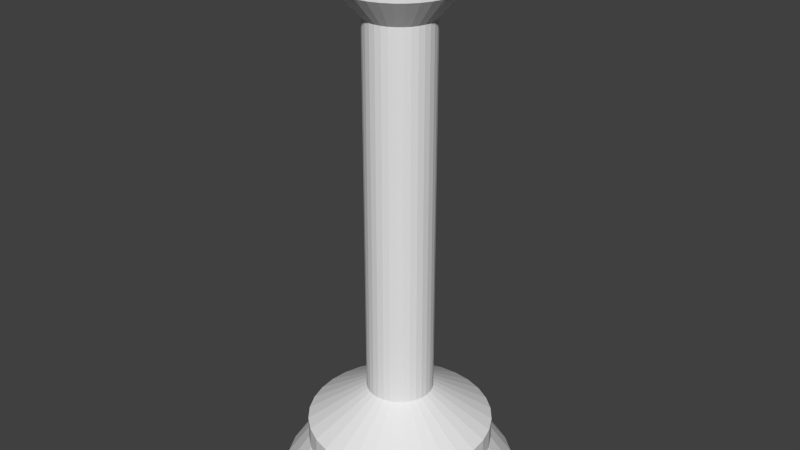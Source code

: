 # Source: lantaarnpaal.blend  (saved by Blender 2.71.0; exported with 4.5.12 LTS)
import bpy
from mathutils import Matrix  # noqa: F401  (used for matrix-valued properties, if any)

bpy.ops.wm.read_factory_settings(use_empty=True)
scene = bpy.context.scene
scene.name = 'Scene'

# ---- collections
col_collection_1 = bpy.data.collections.new('Collection 1'); scene.collection.children.link(col_collection_1)

# ---- world
world_world = bpy.data.worlds.new('World'); scene.world = world_world
world_world.color = (0.05088, 0.05088, 0.05088)
world_world.use_sun_shadow = False
world_world.sun_shadow_jitter_overblur = 0.0
world_world.cycles.sampling_method = 'MANUAL'
world_world.cycles.sample_map_resolution = 256

# ---- meshes
me_circle = bpy.data.meshes.new('Circle')
me_circle.from_pydata([(0.0, 1.0, 0.0), (-0.1951, 0.9808, 0.0), (-0.3827, 0.9239, 0.0), (-0.5556, 0.8315, 0.0), (-0.7071, 0.7071, 0.0), (-0.8315, 0.5556, 0.0), (-0.9239, 0.3827, 0.0), (-0.9808, 0.1951, 0.0), (-1.0, 7.55e-08, 0.0), (-0.9808, -0.1951, 0.0), (-0.9239, -0.3827, 0.0), (-0.8315, -0.5556, 0.0), (-0.7071, -0.7071, 0.0), (-0.5556, -0.8315, 0.0), (-0.3827, -0.9239, 0.0), (-0.1951, -0.9808, 0.0), (3.258e-07, -1.0, 0.0), (0.1951, -0.9808, 0.0), (0.3827, -0.9239, 0.0), (0.5556, -0.8315, 0.0), (0.7071, -0.7071, 0.0), (0.8315, -0.5556, 0.0), (0.9239, -0.3827, 0.0), (0.9808, -0.1951, 0.0), (1.0, 9.656e-07, 0.0), (0.9808, 0.1951, 0.0), (0.9239, 0.3827, 0.0), (0.8315, 0.5556, 0.0), (0.7071, 0.7071, 0.0), (0.5556, 0.8315, 0.0), (0.3827, 0.9239, 0.0), (0.1951, 0.9808, 0.0), (-2.424e-08, 0.7959, 0.2927), (-0.1553, 0.7806, 0.2927), (-0.3046, 0.7353, 0.2927), (-0.4422, 0.6617, 0.2927), (-0.5628, 0.5628, 0.2927), (-0.6617, 0.4422, 0.2927), (-0.7353, 0.3046, 0.2927), (-0.7806, 0.1553, 0.2927), (-0.7959, 1.183e-07, 0.2927), (-0.7806, -0.1553, 0.2927), (-0.7353, -0.3046, 0.2927), (-0.6617, -0.4422, 0.2927), (-0.5628, -0.5628, 0.2927), (-0.4422, -0.6617, 0.2927), (-0.3046, -0.7353, 0.2927), (-0.1553, -0.7806, 0.2927), (2.351e-07, -0.7959, 0.2927), (0.1553, -0.7806, 0.2927), (0.3046, -0.7353, 0.2927), (0.4422, -0.6617, 0.2927), (0.5628, -0.5628, 0.2927), (0.6617, -0.4422, 0.2927), (0.7353, -0.3046, 0.2927), (0.7806, -0.1553, 0.2927), (0.7959, 8.267e-07, 0.2927), (0.7806, 0.1553, 0.2927), (0.7353, 0.3046, 0.2927), (0.6617, 0.4422, 0.2927), (0.5628, 0.5628, 0.2927), (0.4422, 0.6617, 0.2927), (0.3046, 0.7353, 0.2927), (0.1553, 0.7806, 0.2927), (-2.424e-08, 0.7959, 0.4872), (-0.1553, 0.7806, 0.4872), (-0.3046, 0.7353, 0.4872), (-0.4422, 0.6617, 0.4872), (-0.5628, 0.5628, 0.4872), (-0.6617, 0.4422, 0.4872), (-0.7353, 0.3046, 0.4872), (-0.7806, 0.1553, 0.4872), (-0.7959, 1.183e-07, 0.4872), (-0.7806, -0.1553, 0.4872), (-0.7353, -0.3046, 0.4872), (-0.6617, -0.4422, 0.4872), (-0.5628, -0.5628, 0.4872), (-0.4422, -0.6617, 0.4872), (-0.3046, -0.7353, 0.4872), (-0.1553, -0.7806, 0.4872), (2.351e-07, -0.7959, 0.4872), (0.1553, -0.7806, 0.4872), (0.3046, -0.7353, 0.4872), (0.4422, -0.6617, 0.4872), (0.5628, -0.5628, 0.4872), (0.6617, -0.4422, 0.4872), (0.7353, -0.3046, 0.4872), (0.7806, -0.1553, 0.4872), (0.7959, 8.267e-07, 0.4872), (0.7806, 0.1553, 0.4872), (0.7353, 0.3046, 0.4872), (0.6617, 0.4422, 0.4872), (0.5628, 0.5628, 0.4872), (0.4422, 0.6617, 0.4872), (0.3046, 0.7353, 0.4872), (0.1553, 0.7806, 0.4872), (-6.762e-08, 0.2859, 0.8068), (-0.05579, 0.2805, 0.8068), (-0.1094, 0.2642, 0.8068), (-0.1589, 0.2378, 0.8068), (-0.2022, 0.2022, 0.8068), (-0.2378, 0.1589, 0.8068), (-0.2642, 0.1094, 0.8068), (-0.2805, 0.05579, 0.8068), (-0.2859, 2.454e-07, 0.8068), (-0.2805, -0.05578, 0.8068), (-0.2642, -0.1094, 0.8068), (-0.2378, -0.1589, 0.8068), (-0.2022, -0.2022, 0.8068), (-0.1589, -0.2378, 0.8068), (-0.1094, -0.2642, 0.8068), (-0.05579, -0.2805, 0.8068), (2.555e-08, -0.2859, 0.8068), (0.05579, -0.2805, 0.8068), (0.1094, -0.2642, 0.8068), (0.1589, -0.2378, 0.8068), (0.2022, -0.2022, 0.8068), (0.2378, -0.1589, 0.8068), (0.2642, -0.1094, 0.8068), (0.2805, -0.05578, 0.8068), (0.2859, 4.999e-07, 0.8068), (0.2805, 0.05579, 0.8068), (0.2642, 0.1094, 0.8068), (0.2378, 0.1589, 0.8068), (0.2022, 0.2022, 0.8068), (0.1589, 0.2378, 0.8068), (0.1094, 0.2642, 0.8068), (0.05578, 0.2805, 0.8068), (-6.762e-08, 0.2859, 0.8068), (-0.05579, 0.2805, 0.8068), (-0.1094, 0.2642, 0.8068), (-0.1589, 0.2378, 0.8068), (-0.2022, 0.2022, 0.8068), (-0.2378, 0.1589, 0.8068), (-0.2642, 0.1094, 0.8068), (-0.2805, 0.05579, 0.8068), (-0.2859, 2.454e-07, 0.8068), (-0.2805, -0.05578, 0.8068), (-0.2642, -0.1094, 0.8068), (-0.2378, -0.1589, 0.8068), (-0.2022, -0.2022, 0.8068), (-0.1589, -0.2378, 0.8068), (-0.1094, -0.2642, 0.8068), (-0.05579, -0.2805, 0.8068), (2.555e-08, -0.2859, 0.8068), (0.05579, -0.2805, 0.8068), (0.1094, -0.2642, 0.8068), (0.1589, -0.2378, 0.8068), (0.2022, -0.2022, 0.8068), (0.2378, -0.1589, 0.8068), (0.2642, -0.1094, 0.8068), (0.2805, -0.05578, 0.8068), (0.2859, 4.999e-07, 0.8068), (0.2805, 0.05579, 0.8068), (0.2642, 0.1094, 0.8068), (0.2378, 0.1589, 0.8068), (0.2022, 0.2022, 0.8068), (0.1589, 0.2378, 0.8068), (0.1094, 0.2642, 0.8068), (0.05578, 0.2805, 0.8068), (1.088e-07, 0.2859, 4.029), (-0.05579, 0.2805, 4.029), (-0.1094, 0.2642, 4.029), (-0.1589, 0.2378, 4.029), (-0.2022, 0.2022, 4.029), (-0.2378, 0.1589, 4.029), (-0.2642, 0.1094, 4.029), (-0.2805, 0.05579, 4.029), (-0.2859, 2.454e-07, 4.029), (-0.2805, -0.05578, 4.029), (-0.2642, -0.1094, 4.029), (-0.2378, -0.1589, 4.029), (-0.2022, -0.2022, 4.029), (-0.1589, -0.2378, 4.029), (-0.1094, -0.2642, 4.029), (-0.05578, -0.2805, 4.029), (2.019e-07, -0.2859, 4.029), (0.05579, -0.2805, 4.029), (0.1094, -0.2642, 4.029), (0.1589, -0.2378, 4.029), (0.2022, -0.2022, 4.029), (0.2378, -0.1589, 4.029), (0.2642, -0.1094, 4.029), (0.2805, -0.05578, 4.029), (0.2859, 4.999e-07, 4.029), (0.2805, 0.05579, 4.029), (0.2642, 0.1094, 4.029), (0.2378, 0.1589, 4.029), (0.2022, 0.2022, 4.029), (0.1589, 0.2378, 4.029), (0.1094, 0.2642, 4.029), (0.05578, 0.2805, 4.029), (7.604e-08, 0.4922, 4.257), (-0.09603, 0.4828, 4.257), (-0.1884, 0.4548, 4.257), (-0.2735, 0.4093, 4.257), (-0.3481, 0.3481, 4.257), (-0.4093, 0.2735, 4.257), (-0.4548, 0.1884, 4.257), (-0.4828, 0.09603, 4.257), (-0.4922, 2.007e-07, 4.257), (-0.4828, -0.09603, 4.257), (-0.4548, -0.1884, 4.257), (-0.4093, -0.2735, 4.257), (-0.3481, -0.3481, 4.257), (-0.2735, -0.4093, 4.257), (-0.1884, -0.4548, 4.257), (-0.09603, -0.4828, 4.257), (2.364e-07, -0.4922, 4.257), (0.09603, -0.4828, 4.257), (0.1884, -0.4548, 4.257), (0.2735, -0.4093, 4.257), (0.3481, -0.3481, 4.257), (0.4093, -0.2735, 4.257), (0.4548, -0.1884, 4.257), (0.4828, -0.09603, 4.257), (0.4922, 6.388e-07, 4.257), (0.4828, 0.09603, 4.257), (0.4548, 0.1884, 4.257), (0.4093, 0.2735, 4.257), (0.3481, 0.3481, 4.257), (0.2735, 0.4093, 4.257), (0.1884, 0.4548, 4.257), (0.09603, 0.4828, 4.257), (7.073e-08, 0.4922, 4.334), (-0.09603, 0.4828, 4.334), (-0.1884, 0.4548, 4.334), (-0.2735, 0.4093, 4.334), (-0.3481, 0.3481, 4.334), (-0.4093, 0.2735, 4.334), (-0.4548, 0.1884, 4.334), (-0.4828, 0.09603, 4.334), (-0.4922, 2.007e-07, 4.334), (-0.4828, -0.09603, 4.334), (-0.4548, -0.1884, 4.334), (-0.4093, -0.2735, 4.334), (-0.3481, -0.3481, 4.334), (-0.2735, -0.4093, 4.334), (-0.1884, -0.4548, 4.334), (-0.09603, -0.4828, 4.334), (2.311e-07, -0.4922, 4.334), (0.09603, -0.4828, 4.334), (0.1884, -0.4548, 4.334), (0.2735, -0.4093, 4.334), (0.3481, -0.3481, 4.334), (0.4093, -0.2735, 4.334), (0.4548, -0.1884, 4.334), (0.4828, -0.09603, 4.334), (0.4922, 6.388e-07, 4.334), (0.4828, 0.09603, 4.334), (0.4548, 0.1884, 4.334), (0.4093, 0.2735, 4.334), (0.3481, 0.3481, 4.334), (0.2735, 0.4093, 4.334), (0.1884, 0.4548, 4.334), (0.09603, 0.4828, 4.334), (3.232e-08, 0.06848, 4.33), (-0.01336, 0.06716, 4.33), (-0.02621, 0.06327, 4.33), (-0.03804, 0.05694, 4.33), (-0.04842, 0.04842, 4.33), (-0.05694, 0.03804, 4.33), (-0.06326, 0.02621, 4.33), (-0.06716, 0.01336, 4.33), (-0.06848, 2.957e-07, 4.33), (-0.06716, -0.01336, 4.33), (-0.06326, -0.0262, 4.33), (-0.05694, -0.03804, 4.33), (-0.04842, -0.04842, 4.33), (-0.03804, -0.05694, 4.33), (-0.02621, -0.06326, 4.33), (-0.01336, -0.06716, 4.33), (5.464e-08, -0.06848, 4.33), (0.01336, -0.06716, 4.33), (0.02621, -0.06326, 4.33), (0.03804, -0.05694, 4.33), (0.04842, -0.04842, 4.33), (0.05694, -0.03804, 4.33), (0.06327, -0.0262, 4.33), (0.06716, -0.01336, 4.33), (0.06848, 3.567e-07, 4.33), (0.06716, 0.01336, 4.33), (0.06326, 0.02621, 4.33), (0.05694, 0.03804, 4.33), (0.04842, 0.04842, 4.33), (0.03804, 0.05694, 4.33), (0.02621, 0.06327, 4.33), (0.01336, 0.06716, 4.33), (2.667e-09, 0.06848, 4.408), (-0.01336, 0.06716, 4.408), (-0.02621, 0.06327, 4.408), (-0.03804, 0.05694, 4.408), (-0.04842, 0.04842, 4.408), (-0.05694, 0.03804, 4.408), (-0.06326, 0.02621, 4.408), (-0.06716, 0.01336, 4.408), (-0.06848, 2.957e-07, 4.408), (-0.06716, -0.01336, 4.408), (-0.06326, -0.0262, 4.408), (-0.05694, -0.03804, 4.408), (-0.04842, -0.04842, 4.408), (-0.03804, -0.05694, 4.408), (-0.02621, -0.06326, 4.408), (-0.01336, -0.06716, 4.408), (2.498e-08, -0.06848, 4.408), (0.01336, -0.06716, 4.408), (0.02621, -0.06326, 4.408), (0.03804, -0.05694, 4.408), (0.04842, -0.04842, 4.408), (0.05694, -0.03804, 4.408), (0.06327, -0.0262, 4.408), (0.06716, -0.01336, 4.408), (0.06848, 3.567e-07, 4.408), (0.06716, 0.01336, 4.408), (0.06326, 0.02621, 4.408), (0.05694, 0.03804, 4.408), (0.04842, 0.04842, 4.408), (0.03804, 0.05694, 4.408), (0.02621, 0.06327, 4.408), (0.01336, 0.06716, 4.408), (-0.343, 0.06823, 4.333), (-0.3468, 2.333e-07, 4.333), (-0.4062, 0.08079, 4.334), (-0.4072, 2.197e-07, 4.334), (2.667e-09, 0.06848, 4.408), (-0.01336, 0.06716, 4.408), (-0.02621, 0.06327, 4.408), (-0.03804, 0.05694, 4.408), (-0.04842, 0.04842, 4.408), (-0.05694, 0.03804, 4.408), (-0.06326, 0.02621, 4.408), (-0.06716, 0.01336, 4.408), (-0.06848, 2.957e-07, 4.408), (-0.06716, -0.01336, 4.408), (-0.06326, -0.0262, 4.408), (-0.05694, -0.03804, 4.408), (-0.04842, -0.04842, 4.408), (-0.03804, -0.05694, 4.408), (-0.02621, -0.06326, 4.408), (-0.01336, -0.06716, 4.408), (2.498e-08, -0.06848, 4.408), (0.01336, -0.06716, 4.408), (0.02621, -0.06326, 4.408), (0.03804, -0.05694, 4.408), (0.04842, -0.04842, 4.408), (0.05694, -0.03804, 4.408), (0.06327, -0.0262, 4.408), (0.06716, -0.01336, 4.408), (0.06848, 3.567e-07, 4.408), (0.06716, 0.01336, 4.408), (0.06326, 0.02621, 4.408), (0.05694, 0.03804, 4.408), (0.04842, 0.04842, 4.408), (0.03804, 0.05694, 4.408), (0.02621, 0.06327, 4.408), (0.01336, 0.06716, 4.408), (-0.343, 0.06823, 4.333), (-0.3468, 2.333e-07, 4.333), (-0.4062, 0.08079, 4.334), (-0.4072, 2.197e-07, 4.334), (-0.3401, 0.06794, 4.645), (-0.3439, -0.0002866, 4.645), (-0.4032, 0.08051, 4.646), (-0.4042, -0.0002867, 4.646)], [], [(0, 31, 30, 29, 28, 27, 26, 25, 24, 23, 22, 21, 20, 19, 18, 17, 16, 15, 14, 13, 12, 11, 10, 9, 8, 7, 6, 5, 4, 3, 2, 1), (60, 61, 93, 92), (27, 28, 60, 59), (16, 17, 49, 48), (5, 6, 38, 37), (25, 26, 58, 57), (3, 4, 36, 35), (14, 15, 47, 46), (23, 24, 56, 55), (1, 2, 34, 33), (12, 13, 45, 44), (21, 22, 54, 53), (10, 11, 43, 42), (30, 31, 63, 62), (19, 20, 52, 51), (8, 9, 41, 40), (28, 29, 61, 60), (17, 18, 50, 49), (6, 7, 39, 38), (26, 27, 59, 58), (4, 5, 37, 36), (15, 16, 48, 47), (24, 25, 57, 56), (2, 3, 35, 34), (13, 14, 46, 45), (22, 23, 55, 54), (0, 1, 33, 32), (11, 12, 44, 43), (31, 0, 32, 63), (20, 21, 53, 52), (9, 10, 42, 41), (29, 30, 62, 61), (18, 19, 51, 50), (7, 8, 40, 39), (94, 95, 127, 126), (49, 50, 82, 81), (38, 39, 71, 70), (58, 59, 91, 90), (36, 37, 69, 68), (47, 48, 80, 79), (56, 57, 89, 88), (34, 35, 67, 66), (45, 46, 78, 77), (54, 55, 87, 86), (32, 33, 65, 64), (43, 44, 76, 75), (63, 32, 64, 95), (52, 53, 85, 84), (41, 42, 74, 73), (61, 62, 94, 93), (50, 51, 83, 82), (39, 40, 72, 71), (59, 60, 92, 91), (48, 49, 81, 80), (37, 38, 70, 69), (57, 58, 90, 89), (35, 36, 68, 67), (46, 47, 79, 78), (55, 56, 88, 87), (33, 34, 66, 65), (44, 45, 77, 76), (53, 54, 86, 85), (42, 43, 75, 74), (62, 63, 95, 94), (51, 52, 84, 83), (40, 41, 73, 72), (117, 118, 150, 149), (83, 84, 116, 115), (72, 73, 105, 104), (92, 93, 125, 124), (81, 82, 114, 113), (70, 71, 103, 102), (90, 91, 123, 122), (68, 69, 101, 100), (79, 80, 112, 111), (88, 89, 121, 120), (66, 67, 99, 98), (77, 78, 110, 109), (86, 87, 119, 118), (64, 65, 97, 96), (75, 76, 108, 107), (95, 64, 96, 127), (84, 85, 117, 116), (73, 74, 106, 105), (93, 94, 126, 125), (82, 83, 115, 114), (71, 72, 104, 103), (91, 92, 124, 123), (80, 81, 113, 112), (69, 70, 102, 101), (89, 90, 122, 121), (67, 68, 100, 99), (78, 79, 111, 110), (87, 88, 120, 119), (65, 66, 98, 97), (76, 77, 109, 108), (85, 86, 118, 117), (74, 75, 107, 106), (151, 152, 184, 183), (106, 107, 139, 138), (126, 127, 159, 158), (115, 116, 148, 147), (104, 105, 137, 136), (124, 125, 157, 156), (113, 114, 146, 145), (102, 103, 135, 134), (122, 123, 155, 154), (100, 101, 133, 132), (111, 112, 144, 143), (120, 121, 153, 152), (98, 99, 131, 130), (109, 110, 142, 141), (118, 119, 151, 150), (96, 97, 129, 128), (107, 108, 140, 139), (127, 96, 128, 159), (116, 117, 149, 148), (105, 106, 138, 137), (125, 126, 158, 157), (114, 115, 147, 146), (103, 104, 136, 135), (123, 124, 156, 155), (112, 113, 145, 144), (101, 102, 134, 133), (121, 122, 154, 153), (99, 100, 132, 131), (110, 111, 143, 142), (119, 120, 152, 151), (97, 98, 130, 129), (108, 109, 141, 140), (185, 186, 218, 217), (129, 130, 162, 161), (140, 141, 173, 172), (149, 150, 182, 181), (138, 139, 171, 170), (158, 159, 191, 190), (147, 148, 180, 179), (136, 137, 169, 168), (156, 157, 189, 188), (145, 146, 178, 177), (134, 135, 167, 166), (154, 155, 187, 186), (132, 133, 165, 164), (143, 144, 176, 175), (152, 153, 185, 184), (130, 131, 163, 162), (141, 142, 174, 173), (150, 151, 183, 182), (128, 129, 161, 160), (139, 140, 172, 171), (159, 128, 160, 191), (148, 149, 181, 180), (137, 138, 170, 169), (157, 158, 190, 189), (146, 147, 179, 178), (135, 136, 168, 167), (155, 156, 188, 187), (144, 145, 177, 176), (133, 134, 166, 165), (153, 154, 186, 185), (131, 132, 164, 163), (142, 143, 175, 174), (219, 220, 252, 251), (163, 164, 196, 195), (174, 175, 207, 206), (183, 184, 216, 215), (161, 162, 194, 193), (172, 173, 205, 204), (181, 182, 214, 213), (170, 171, 203, 202), (190, 191, 223, 222), (179, 180, 212, 211), (168, 169, 201, 200), (188, 189, 221, 220), (177, 178, 210, 209), (166, 167, 199, 198), (186, 187, 219, 218), (164, 165, 197, 196), (175, 176, 208, 207), (184, 185, 217, 216), (162, 163, 195, 194), (173, 174, 206, 205), (182, 183, 215, 214), (160, 161, 193, 192), (171, 172, 204, 203), (191, 160, 192, 223), (180, 181, 213, 212), (169, 170, 202, 201), (189, 190, 222, 221), (178, 179, 211, 210), (167, 168, 200, 199), (187, 188, 220, 219), (176, 177, 209, 208), (165, 166, 198, 197), (253, 254, 286, 285), (208, 209, 241, 240), (197, 198, 230, 229), (217, 218, 250, 249), (195, 196, 228, 227), (206, 207, 239, 238), (215, 216, 248, 247), (193, 194, 226, 225), (204, 205, 237, 236), (213, 214, 246, 245), (202, 203, 235, 234), (222, 223, 255, 254), (211, 212, 244, 243), (200, 201, 233, 232), (220, 221, 253, 252), (209, 210, 242, 241), (198, 199, 231, 230), (218, 219, 251, 250), (196, 197, 229, 228), (207, 208, 240, 239), (216, 217, 249, 248), (194, 195, 227, 226), (205, 206, 238, 237), (214, 215, 247, 246), (192, 193, 225, 224), (203, 204, 236, 235), (223, 192, 224, 255), (212, 213, 245, 244), (201, 202, 234, 233), (221, 222, 254, 253), (210, 211, 243, 242), (199, 200, 232, 231), (287, 256, 288, 319), (242, 243, 275, 274), (231, 232, 323, 322), (251, 252, 284, 283), (240, 241, 273, 272), (229, 230, 262, 261), (249, 250, 282, 281), (227, 228, 260, 259), (238, 239, 271, 270), (247, 248, 280, 279), (225, 226, 258, 257), (236, 237, 269, 268), (245, 246, 278, 277), (234, 235, 267, 266), (254, 255, 287, 286), (243, 244, 276, 275), (232, 233, 265, 264, 321, 323), (252, 253, 285, 284), (241, 242, 274, 273), (230, 231, 322, 320, 263, 262), (250, 251, 283, 282), (228, 229, 261, 260), (239, 240, 272, 271), (248, 249, 281, 280), (226, 227, 259, 258), (237, 238, 270, 269), (246, 247, 279, 278), (224, 225, 257, 256), (235, 236, 268, 267), (255, 224, 256, 287), (244, 245, 277, 276), (233, 234, 266, 265), (315, 316, 352, 351), (276, 277, 309, 308), (265, 266, 298, 297), (285, 286, 318, 317), (274, 275, 307, 306), (263, 264, 296, 295), (283, 284, 316, 315), (272, 273, 305, 304), (261, 262, 294, 293), (281, 282, 314, 313), (259, 260, 292, 291), (270, 271, 303, 302), (279, 280, 312, 311), (257, 258, 290, 289), (268, 269, 301, 300), (277, 278, 310, 309), (266, 267, 299, 298), (286, 287, 319, 318), (275, 276, 308, 307), (264, 265, 297, 296), (284, 285, 317, 316), (273, 274, 306, 305), (262, 263, 295, 294), (282, 283, 315, 314), (260, 261, 293, 292), (271, 272, 304, 303), (280, 281, 313, 312), (258, 259, 291, 290), (269, 270, 302, 301), (278, 279, 311, 310), (256, 257, 289, 288), (267, 268, 300, 299), (320, 321, 264, 263), (298, 299, 335, 334), (324, 325, 326, 327, 328, 329, 330, 331, 332, 333, 334, 335, 336, 337, 338, 339, 340, 341, 342, 343, 344, 345, 346, 347, 348, 349, 350, 351, 352, 353, 354, 355), (358, 359, 363, 362), (323, 321, 357, 359), (305, 306, 342, 341), (288, 289, 325, 324), (312, 313, 349, 348), (295, 296, 332, 331), (302, 303, 339, 338), (319, 288, 324, 355), (292, 293, 329, 328), (309, 310, 346, 345), (316, 317, 353, 352), (299, 300, 336, 335), (322, 323, 359, 358), (289, 290, 326, 325), (306, 307, 343, 342), (296, 297, 333, 332), (313, 314, 350, 349), (303, 304, 340, 339), (321, 320, 356, 357), (293, 294, 330, 329), (310, 311, 347, 346), (300, 301, 337, 336), (317, 318, 354, 353), (290, 291, 327, 326), (307, 308, 344, 343), (314, 315, 351, 350), (297, 298, 334, 333), (320, 322, 358, 356), (304, 305, 341, 340), (294, 295, 331, 330), (311, 312, 348, 347), (301, 302, 338, 337), (318, 319, 355, 354), (291, 292, 328, 327), (308, 309, 345, 344), (362, 363, 361, 360), (359, 357, 361, 363), (356, 358, 362, 360), (357, 356, 360, 361)])
me_circle.use_remesh_preserve_volume = False
me_circle.use_remesh_preserve_attributes = False
me_circle.use_mirror_vertex_groups = False
me_circle.update()

# ---- objects
ob_circle = bpy.data.objects.new('Circle', me_circle)

# ---- transforms, parenting, visibility, modifiers, constraints
ob_circle.location = (0.0, 0.0, 0.0)
ob_circle.scale = (2.037, 2.037, 2.037)
ob_circle.lineart.crease_threshold = 0.0

# ---- collection membership
col_collection_1.objects.link(ob_circle)

# ---- scene / render settings (as saved in the file)
scene.frame_start = 1; scene.frame_end = 250; scene.frame_set(1)
scene.render.engine = 'BLENDER_EEVEE_NEXT'
scene.render.resolution_percentage = 50
scene.render.dither_intensity = 0.0
scene.cycles.use_denoising = False
scene.cycles.samples = 10
scene.cycles.sampling_pattern = 'TABULATED_SOBOL'
scene.cycles.light_sampling_threshold = 0.0
scene.cycles.use_adaptive_sampling = False
scene.cycles.use_light_tree = False
scene.cycles.blur_glossy = 0.0
scene.cycles.volume_bounces = 1
scene.cycles.pixel_filter_type = 'GAUSSIAN'
scene.cycles.sample_clamp_indirect = 0.0
scene.view_settings.view_transform = 'Standard'
bpy.context.view_layer.update()

# ---- added for rendering (the .blend has no active camera and no usable light): camera, sun
cam_auto = bpy.data.cameras.new('AutoCamera')
cam_auto.lens = 50.0
cam_auto.sensor_width = 36.0
cam_auto.clip_end = 1000.0
ob_auto_camera = bpy.data.objects.new('AutoCamera', cam_auto)
scene.collection.objects.link(ob_auto_camera)
ob_auto_camera.location = (10.2537, -12.3044, 12.936)
ob_auto_camera.rotation_euler = (1.09748, -7.21219e-08, 0.694738)
scene.camera = ob_auto_camera
light_auto_sun = bpy.data.lights.new('AutoSun', 'SUN')
light_auto_sun.energy = 3.0
light_auto_sun.angle = 0.0523599
ob_auto_sun = bpy.data.objects.new('AutoSun', light_auto_sun)
scene.collection.objects.link(ob_auto_sun)
ob_auto_sun.rotation_euler = (0.872665, 0.174533, 0.523599)
bpy.context.view_layer.update()
